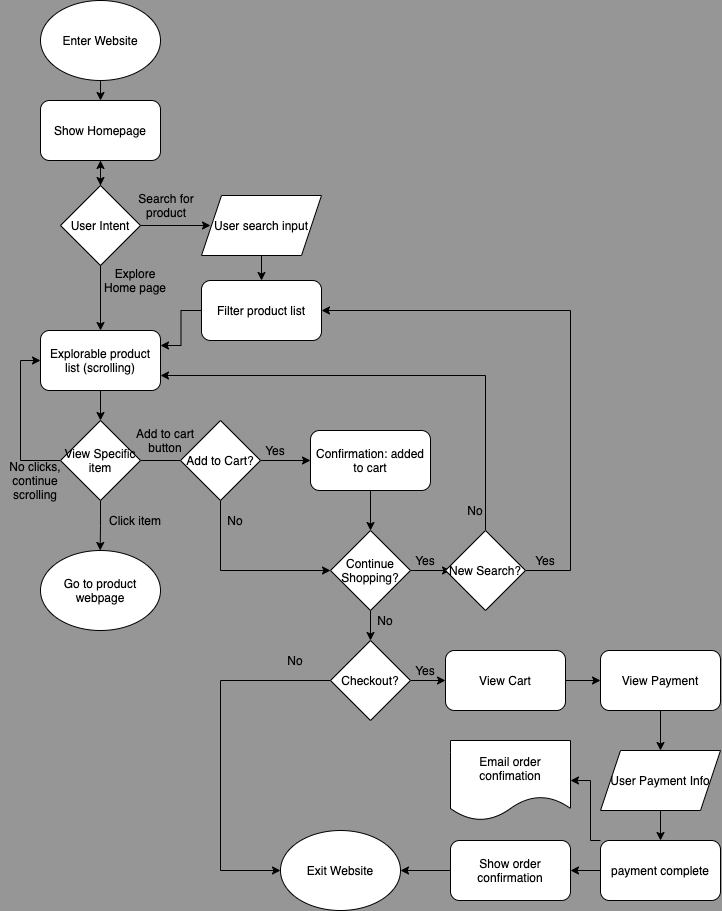

The diagram above was exported from draw.io. Its source (the exported page's mxGraphModel, read from the mxfile embedded in the PNG):
<mxGraphModel dx="1317" dy="761" grid="1" gridSize="10" guides="1" tooltips="1" connect="1" arrows="1" fold="1" page="1" pageScale="1" pageWidth="850" pageHeight="1100" background="#969696" math="0" shadow="1">
  <root>
    <mxCell id="0" />
    <mxCell id="1" parent="0" />
    <mxCell id="2" value="Enter Website" style="ellipse;whiteSpace=wrap;html=1;" vertex="1" parent="1">
      <mxGeometry y="60" width="120" height="80" as="geometry" />
    </mxCell>
    <mxCell id="13" value="" style="edgeStyle=orthogonalEdgeStyle;rounded=0;orthogonalLoop=1;jettySize=auto;html=1;" edge="1" parent="1" source="3" target="8">
      <mxGeometry relative="1" as="geometry" />
    </mxCell>
    <mxCell id="3" value="User Intent" style="rhombus;whiteSpace=wrap;html=1;" vertex="1" parent="1">
      <mxGeometry x="20" y="245" width="80" height="80" as="geometry" />
    </mxCell>
    <mxCell id="4" value="" style="endArrow=classic;html=1;exitX=0.5;exitY=1;exitDx=0;exitDy=0;" edge="1" parent="1" source="2">
      <mxGeometry width="50" height="50" relative="1" as="geometry">
        <mxPoint x="160" y="400" as="sourcePoint" />
        <mxPoint x="60" y="160" as="targetPoint" />
      </mxGeometry>
    </mxCell>
    <mxCell id="5" value="" style="endArrow=classic;html=1;exitX=1;exitY=0.5;exitDx=0;exitDy=0;" edge="1" parent="1" source="3">
      <mxGeometry width="50" height="50" relative="1" as="geometry">
        <mxPoint x="160" y="455" as="sourcePoint" />
        <mxPoint x="170" y="285" as="targetPoint" />
      </mxGeometry>
    </mxCell>
    <mxCell id="6" value="Search for product" style="text;html=1;strokeColor=none;fillColor=none;align=center;verticalAlign=middle;whiteSpace=wrap;rounded=0;" vertex="1" parent="1">
      <mxGeometry x="91" y="255" width="70" height="20" as="geometry" />
    </mxCell>
    <mxCell id="7" value="" style="endArrow=classic;html=1;exitX=0.5;exitY=1;exitDx=0;exitDy=0;entryX=0.5;entryY=0;entryDx=0;entryDy=0;" edge="1" parent="1" source="3" target="18">
      <mxGeometry width="50" height="50" relative="1" as="geometry">
        <mxPoint x="160" y="435" as="sourcePoint" />
        <mxPoint x="60" y="360" as="targetPoint" />
      </mxGeometry>
    </mxCell>
    <mxCell id="11" style="edgeStyle=orthogonalEdgeStyle;rounded=0;orthogonalLoop=1;jettySize=auto;html=1;exitX=0.5;exitY=1;exitDx=0;exitDy=0;entryX=0.5;entryY=0;entryDx=0;entryDy=0;" edge="1" parent="1" source="8" target="3">
      <mxGeometry relative="1" as="geometry">
        <mxPoint x="59.571428571428555" y="240" as="targetPoint" />
      </mxGeometry>
    </mxCell>
    <mxCell id="8" value="Show Homepage" style="rounded=1;whiteSpace=wrap;html=1;" vertex="1" parent="1">
      <mxGeometry y="160" width="120" height="60" as="geometry" />
    </mxCell>
    <mxCell id="14" value="Explore Home page" style="text;html=1;strokeColor=none;fillColor=none;align=center;verticalAlign=middle;whiteSpace=wrap;rounded=0;" vertex="1" parent="1">
      <mxGeometry x="60" y="330" width="70" height="20" as="geometry" />
    </mxCell>
    <mxCell id="17" style="edgeStyle=orthogonalEdgeStyle;rounded=0;orthogonalLoop=1;jettySize=auto;html=1;exitX=0.5;exitY=1;exitDx=0;exitDy=0;entryX=0.5;entryY=0;entryDx=0;entryDy=0;" edge="1" parent="1" source="15" target="16">
      <mxGeometry relative="1" as="geometry" />
    </mxCell>
    <mxCell id="15" value="User search input" style="shape=parallelogram;perimeter=parallelogramPerimeter;whiteSpace=wrap;html=1;fixedSize=1;" vertex="1" parent="1">
      <mxGeometry x="161" y="255" width="120" height="60" as="geometry" />
    </mxCell>
    <mxCell id="19" style="edgeStyle=orthogonalEdgeStyle;rounded=0;orthogonalLoop=1;jettySize=auto;html=1;exitX=0;exitY=0.5;exitDx=0;exitDy=0;entryX=1;entryY=0.25;entryDx=0;entryDy=0;" edge="1" parent="1" source="16" target="18">
      <mxGeometry relative="1" as="geometry">
        <mxPoint x="141" y="410" as="targetPoint" />
      </mxGeometry>
    </mxCell>
    <mxCell id="16" value="Filter product list" style="rounded=1;whiteSpace=wrap;html=1;" vertex="1" parent="1">
      <mxGeometry x="161" y="340" width="120" height="60" as="geometry" />
    </mxCell>
    <mxCell id="22" style="edgeStyle=orthogonalEdgeStyle;rounded=0;orthogonalLoop=1;jettySize=auto;html=1;exitX=0.5;exitY=1;exitDx=0;exitDy=0;entryX=0.5;entryY=0;entryDx=0;entryDy=0;" edge="1" parent="1" source="18" target="21">
      <mxGeometry relative="1" as="geometry" />
    </mxCell>
    <mxCell id="18" value="Explorable product list (scrolling)" style="rounded=1;whiteSpace=wrap;html=1;" vertex="1" parent="1">
      <mxGeometry y="390" width="120" height="60" as="geometry" />
    </mxCell>
    <mxCell id="24" style="edgeStyle=orthogonalEdgeStyle;rounded=0;orthogonalLoop=1;jettySize=auto;html=1;exitX=1;exitY=0.5;exitDx=0;exitDy=0;" edge="1" parent="1" source="21">
      <mxGeometry relative="1" as="geometry">
        <mxPoint x="160" y="520" as="targetPoint" />
      </mxGeometry>
    </mxCell>
    <mxCell id="27" style="edgeStyle=orthogonalEdgeStyle;rounded=0;orthogonalLoop=1;jettySize=auto;html=1;exitX=0.5;exitY=1;exitDx=0;exitDy=0;" edge="1" parent="1" source="21">
      <mxGeometry relative="1" as="geometry">
        <mxPoint x="59.66666666666674" y="610" as="targetPoint" />
      </mxGeometry>
    </mxCell>
    <mxCell id="35" style="edgeStyle=orthogonalEdgeStyle;rounded=0;orthogonalLoop=1;jettySize=auto;html=1;exitX=0;exitY=0.5;exitDx=0;exitDy=0;entryX=0;entryY=0.5;entryDx=0;entryDy=0;" edge="1" parent="1" source="21" target="18">
      <mxGeometry relative="1" as="geometry" />
    </mxCell>
    <mxCell id="21" value="View Specific item" style="rhombus;whiteSpace=wrap;html=1;" vertex="1" parent="1">
      <mxGeometry x="20" y="480" width="80" height="80" as="geometry" />
    </mxCell>
    <mxCell id="31" style="edgeStyle=orthogonalEdgeStyle;rounded=0;orthogonalLoop=1;jettySize=auto;html=1;exitX=0.5;exitY=1;exitDx=0;exitDy=0;entryX=0.5;entryY=0;entryDx=0;entryDy=0;" edge="1" parent="1" source="23" target="29">
      <mxGeometry relative="1" as="geometry" />
    </mxCell>
    <mxCell id="23" value="Confirmation: added to cart" style="rounded=1;whiteSpace=wrap;html=1;" vertex="1" parent="1">
      <mxGeometry x="270" y="490" width="120" height="60" as="geometry" />
    </mxCell>
    <mxCell id="25" value="Add to cart button" style="text;html=1;strokeColor=none;fillColor=none;align=center;verticalAlign=middle;whiteSpace=wrap;rounded=0;" vertex="1" parent="1">
      <mxGeometry x="90" y="490" width="70" height="20" as="geometry" />
    </mxCell>
    <mxCell id="28" value="Click item" style="text;html=1;strokeColor=none;fillColor=none;align=center;verticalAlign=middle;whiteSpace=wrap;rounded=0;" vertex="1" parent="1">
      <mxGeometry x="60" y="570" width="70" height="20" as="geometry" />
    </mxCell>
    <mxCell id="45" style="edgeStyle=orthogonalEdgeStyle;rounded=0;orthogonalLoop=1;jettySize=auto;html=1;" edge="1" parent="1" source="29">
      <mxGeometry relative="1" as="geometry">
        <mxPoint x="410.0000000000002" y="630" as="targetPoint" />
      </mxGeometry>
    </mxCell>
    <mxCell id="53" style="edgeStyle=orthogonalEdgeStyle;rounded=0;orthogonalLoop=1;jettySize=auto;html=1;exitX=0.5;exitY=1;exitDx=0;exitDy=0;entryX=0.5;entryY=0;entryDx=0;entryDy=0;" edge="1" parent="1" source="29" target="52">
      <mxGeometry relative="1" as="geometry" />
    </mxCell>
    <mxCell id="29" value="Continue Shopping?" style="rhombus;whiteSpace=wrap;html=1;" vertex="1" parent="1">
      <mxGeometry x="290" y="590" width="80" height="80" as="geometry" />
    </mxCell>
    <mxCell id="38" style="edgeStyle=orthogonalEdgeStyle;rounded=0;orthogonalLoop=1;jettySize=auto;html=1;exitX=1;exitY=0.5;exitDx=0;exitDy=0;entryX=0;entryY=0.5;entryDx=0;entryDy=0;" edge="1" parent="1" source="33" target="23">
      <mxGeometry relative="1" as="geometry" />
    </mxCell>
    <mxCell id="41" style="edgeStyle=orthogonalEdgeStyle;rounded=0;orthogonalLoop=1;jettySize=auto;html=1;exitX=0.5;exitY=1;exitDx=0;exitDy=0;entryX=0;entryY=0.5;entryDx=0;entryDy=0;" edge="1" parent="1" source="33" target="29">
      <mxGeometry relative="1" as="geometry">
        <Array as="points">
          <mxPoint x="180" y="630" />
        </Array>
      </mxGeometry>
    </mxCell>
    <mxCell id="33" value="Add to Cart?" style="rhombus;whiteSpace=wrap;html=1;" vertex="1" parent="1">
      <mxGeometry x="140" y="480" width="80" height="80" as="geometry" />
    </mxCell>
    <mxCell id="36" value="No clicks, continue scrolling" style="text;html=1;strokeColor=none;fillColor=none;align=center;verticalAlign=middle;whiteSpace=wrap;rounded=0;" vertex="1" parent="1">
      <mxGeometry x="-40" y="530" width="70" height="20" as="geometry" />
    </mxCell>
    <mxCell id="39" value="Yes" style="text;html=1;strokeColor=none;fillColor=none;align=center;verticalAlign=middle;whiteSpace=wrap;rounded=0;" vertex="1" parent="1">
      <mxGeometry x="200" y="500" width="70" height="20" as="geometry" />
    </mxCell>
    <mxCell id="40" value="Go to product webpage" style="ellipse;whiteSpace=wrap;html=1;" vertex="1" parent="1">
      <mxGeometry y="610" width="120" height="80" as="geometry" />
    </mxCell>
    <mxCell id="42" value="No" style="text;html=1;strokeColor=none;fillColor=none;align=center;verticalAlign=middle;whiteSpace=wrap;rounded=0;" vertex="1" parent="1">
      <mxGeometry x="160" y="570" width="70" height="20" as="geometry" />
    </mxCell>
    <mxCell id="46" value="Yes" style="text;html=1;strokeColor=none;fillColor=none;align=center;verticalAlign=middle;whiteSpace=wrap;rounded=0;" vertex="1" parent="1">
      <mxGeometry x="350" y="610" width="70" height="20" as="geometry" />
    </mxCell>
    <mxCell id="48" style="edgeStyle=orthogonalEdgeStyle;rounded=0;orthogonalLoop=1;jettySize=auto;html=1;entryX=1;entryY=0.5;entryDx=0;entryDy=0;" edge="1" parent="1" source="47" target="16">
      <mxGeometry relative="1" as="geometry">
        <Array as="points">
          <mxPoint x="530" y="630" />
          <mxPoint x="530" y="370" />
        </Array>
      </mxGeometry>
    </mxCell>
    <mxCell id="49" style="edgeStyle=orthogonalEdgeStyle;rounded=0;orthogonalLoop=1;jettySize=auto;html=1;entryX=1;entryY=0.75;entryDx=0;entryDy=0;" edge="1" parent="1" source="47" target="18">
      <mxGeometry relative="1" as="geometry">
        <Array as="points">
          <mxPoint x="445" y="435" />
        </Array>
      </mxGeometry>
    </mxCell>
    <mxCell id="47" value="New Search?" style="rhombus;whiteSpace=wrap;html=1;" vertex="1" parent="1">
      <mxGeometry x="405" y="590" width="80" height="80" as="geometry" />
    </mxCell>
    <mxCell id="50" value="Yes" style="text;html=1;strokeColor=none;fillColor=none;align=center;verticalAlign=middle;whiteSpace=wrap;rounded=0;" vertex="1" parent="1">
      <mxGeometry x="470" y="610" width="70" height="20" as="geometry" />
    </mxCell>
    <mxCell id="51" value="No" style="text;html=1;strokeColor=none;fillColor=none;align=center;verticalAlign=middle;whiteSpace=wrap;rounded=0;" vertex="1" parent="1">
      <mxGeometry x="400" y="560" width="70" height="20" as="geometry" />
    </mxCell>
    <mxCell id="56" style="edgeStyle=orthogonalEdgeStyle;rounded=0;orthogonalLoop=1;jettySize=auto;html=1;entryX=0;entryY=0.5;entryDx=0;entryDy=0;" edge="1" parent="1" source="52" target="55">
      <mxGeometry relative="1" as="geometry">
        <Array as="points">
          <mxPoint x="180" y="740" />
          <mxPoint x="180" y="930" />
        </Array>
      </mxGeometry>
    </mxCell>
    <mxCell id="69" style="edgeStyle=orthogonalEdgeStyle;rounded=0;orthogonalLoop=1;jettySize=auto;html=1;entryX=0;entryY=0.5;entryDx=0;entryDy=0;" edge="1" parent="1" source="52" target="58">
      <mxGeometry relative="1" as="geometry">
        <mxPoint x="400.0000000000002" y="740" as="targetPoint" />
      </mxGeometry>
    </mxCell>
    <mxCell id="52" value="Checkout?" style="rhombus;whiteSpace=wrap;html=1;" vertex="1" parent="1">
      <mxGeometry x="290" y="700" width="80" height="80" as="geometry" />
    </mxCell>
    <mxCell id="54" value="No" style="text;html=1;strokeColor=none;fillColor=none;align=center;verticalAlign=middle;whiteSpace=wrap;rounded=0;" vertex="1" parent="1">
      <mxGeometry x="310" y="670" width="70" height="20" as="geometry" />
    </mxCell>
    <mxCell id="55" value="Exit Website" style="ellipse;whiteSpace=wrap;html=1;" vertex="1" parent="1">
      <mxGeometry x="240" y="890" width="120" height="80" as="geometry" />
    </mxCell>
    <mxCell id="57" value="No" style="text;html=1;strokeColor=none;fillColor=none;align=center;verticalAlign=middle;whiteSpace=wrap;rounded=0;" vertex="1" parent="1">
      <mxGeometry x="220" y="710" width="70" height="20" as="geometry" />
    </mxCell>
    <mxCell id="68" style="edgeStyle=orthogonalEdgeStyle;rounded=0;orthogonalLoop=1;jettySize=auto;html=1;entryX=0;entryY=0.5;entryDx=0;entryDy=0;" edge="1" parent="1" source="58" target="59">
      <mxGeometry relative="1" as="geometry" />
    </mxCell>
    <mxCell id="58" value="View Cart" style="rounded=1;whiteSpace=wrap;html=1;" vertex="1" parent="1">
      <mxGeometry x="405" y="710" width="120" height="60" as="geometry" />
    </mxCell>
    <mxCell id="67" style="edgeStyle=orthogonalEdgeStyle;rounded=0;orthogonalLoop=1;jettySize=auto;html=1;" edge="1" parent="1" source="59" target="60">
      <mxGeometry relative="1" as="geometry" />
    </mxCell>
    <mxCell id="59" value="View Payment" style="rounded=1;whiteSpace=wrap;html=1;" vertex="1" parent="1">
      <mxGeometry x="560" y="710" width="120" height="60" as="geometry" />
    </mxCell>
    <mxCell id="66" style="edgeStyle=orthogonalEdgeStyle;rounded=0;orthogonalLoop=1;jettySize=auto;html=1;exitX=0.5;exitY=1;exitDx=0;exitDy=0;entryX=0.5;entryY=0;entryDx=0;entryDy=0;" edge="1" parent="1" source="60" target="61">
      <mxGeometry relative="1" as="geometry" />
    </mxCell>
    <mxCell id="60" value="User Payment Info" style="shape=parallelogram;perimeter=parallelogramPerimeter;whiteSpace=wrap;html=1;fixedSize=1;" vertex="1" parent="1">
      <mxGeometry x="560" y="810" width="120" height="60" as="geometry" />
    </mxCell>
    <mxCell id="64" style="edgeStyle=orthogonalEdgeStyle;rounded=0;orthogonalLoop=1;jettySize=auto;html=1;exitX=0;exitY=0;exitDx=0;exitDy=0;entryX=1;entryY=0.5;entryDx=0;entryDy=0;" edge="1" parent="1" source="61" target="62">
      <mxGeometry relative="1" as="geometry">
        <Array as="points">
          <mxPoint x="550" y="900" />
          <mxPoint x="550" y="840" />
        </Array>
      </mxGeometry>
    </mxCell>
    <mxCell id="65" style="edgeStyle=orthogonalEdgeStyle;rounded=0;orthogonalLoop=1;jettySize=auto;html=1;entryX=1;entryY=0.5;entryDx=0;entryDy=0;" edge="1" parent="1" source="61" target="63">
      <mxGeometry relative="1" as="geometry" />
    </mxCell>
    <mxCell id="61" value="payment complete" style="rounded=1;whiteSpace=wrap;html=1;" vertex="1" parent="1">
      <mxGeometry x="560" y="900" width="120" height="60" as="geometry" />
    </mxCell>
    <mxCell id="62" value="Email order confimation" style="shape=document;whiteSpace=wrap;html=1;boundedLbl=1;" vertex="1" parent="1">
      <mxGeometry x="410" y="800" width="120" height="80" as="geometry" />
    </mxCell>
    <mxCell id="71" style="edgeStyle=orthogonalEdgeStyle;rounded=0;orthogonalLoop=1;jettySize=auto;html=1;exitX=0;exitY=0.5;exitDx=0;exitDy=0;entryX=1;entryY=0.5;entryDx=0;entryDy=0;" edge="1" parent="1" source="63" target="55">
      <mxGeometry relative="1" as="geometry" />
    </mxCell>
    <mxCell id="63" value="Show order confirmation" style="rounded=1;whiteSpace=wrap;html=1;" vertex="1" parent="1">
      <mxGeometry x="410" y="900" width="120" height="60" as="geometry" />
    </mxCell>
    <mxCell id="70" value="Yes" style="text;html=1;strokeColor=none;fillColor=none;align=center;verticalAlign=middle;whiteSpace=wrap;rounded=0;" vertex="1" parent="1">
      <mxGeometry x="350" y="720" width="70" height="20" as="geometry" />
    </mxCell>
  </root>
</mxGraphModel>